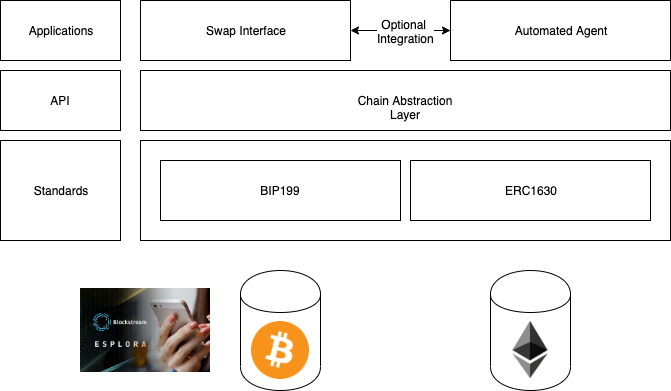

The diagram above was exported from draw.io. Its source (the exported page's mxGraphModel, read from the mxfile embedded in the PNG):
<mxGraphModel dx="1254" dy="860" grid="1" gridSize="10" guides="1" tooltips="1" connect="1" arrows="1" fold="1" page="1" pageScale="1" pageWidth="850" pageHeight="1100" math="0" shadow="0">
  <root>
    <mxCell id="0" />
    <mxCell id="1" parent="0" />
    <mxCell id="leCSM30GGPC5QtcNHamg-17" value="" style="shape=cylinder;whiteSpace=wrap;html=1;boundedLbl=1;backgroundOutline=1;" vertex="1" parent="1">
      <mxGeometry x="520" y="490" width="80" height="120" as="geometry" />
    </mxCell>
    <mxCell id="leCSM30GGPC5QtcNHamg-4" value="" style="rounded=0;whiteSpace=wrap;html=1;" vertex="1" parent="1">
      <mxGeometry x="170" y="360" width="530" height="100" as="geometry" />
    </mxCell>
    <mxCell id="leCSM30GGPC5QtcNHamg-1" value="BIP199" style="rounded=0;whiteSpace=wrap;html=1;" vertex="1" parent="1">
      <mxGeometry x="190" y="380" width="240" height="60" as="geometry" />
    </mxCell>
    <mxCell id="leCSM30GGPC5QtcNHamg-3" value="ERC1630" style="rounded=0;whiteSpace=wrap;html=1;" vertex="1" parent="1">
      <mxGeometry x="440" y="380" width="240" height="60" as="geometry" />
    </mxCell>
    <mxCell id="leCSM30GGPC5QtcNHamg-5" value="Standards" style="rounded=0;whiteSpace=wrap;html=1;" vertex="1" parent="1">
      <mxGeometry x="30" y="360" width="120" height="100" as="geometry" />
    </mxCell>
    <mxCell id="leCSM30GGPC5QtcNHamg-6" value="Chain Abstraction Layer" style="rounded=0;whiteSpace=wrap;html=1;" vertex="1" parent="1">
      <mxGeometry x="170" y="290" width="530" height="60" as="geometry" />
    </mxCell>
    <mxCell id="leCSM30GGPC5QtcNHamg-7" value="Swap Interface" style="rounded=0;whiteSpace=wrap;html=1;" vertex="1" parent="1">
      <mxGeometry x="170" y="220" width="210" height="60" as="geometry" />
    </mxCell>
    <mxCell id="leCSM30GGPC5QtcNHamg-8" value="Automated Agent" style="rounded=0;whiteSpace=wrap;html=1;" vertex="1" parent="1">
      <mxGeometry x="480" y="220" width="220" height="60" as="geometry" />
    </mxCell>
    <mxCell id="leCSM30GGPC5QtcNHamg-9" value="" style="endArrow=classic;startArrow=classic;html=1;exitX=1;exitY=0.5;exitDx=0;exitDy=0;entryX=0;entryY=0.5;entryDx=0;entryDy=0;" edge="1" parent="1" source="leCSM30GGPC5QtcNHamg-7" target="leCSM30GGPC5QtcNHamg-8">
      <mxGeometry width="50" height="50" relative="1" as="geometry">
        <mxPoint x="390" y="200" as="sourcePoint" />
        <mxPoint x="440" y="150" as="targetPoint" />
      </mxGeometry>
    </mxCell>
    <mxCell id="leCSM30GGPC5QtcNHamg-10" value="Optional &lt;br&gt;Integration" style="text;html=1;resizable=0;points=[];align=center;verticalAlign=middle;labelBackgroundColor=#ffffff;" vertex="1" connectable="0" parent="leCSM30GGPC5QtcNHamg-9">
      <mxGeometry x="0.1" relative="1" as="geometry">
        <mxPoint as="offset" />
      </mxGeometry>
    </mxCell>
    <mxCell id="leCSM30GGPC5QtcNHamg-11" value="API" style="rounded=0;whiteSpace=wrap;html=1;" vertex="1" parent="1">
      <mxGeometry x="30" y="290" width="120" height="60" as="geometry" />
    </mxCell>
    <mxCell id="leCSM30GGPC5QtcNHamg-12" value="Applications" style="rounded=0;whiteSpace=wrap;html=1;" vertex="1" parent="1">
      <mxGeometry x="30" y="220" width="120" height="60" as="geometry" />
    </mxCell>
    <mxCell id="leCSM30GGPC5QtcNHamg-13" value="" style="shape=cylinder;whiteSpace=wrap;html=1;boundedLbl=1;backgroundOutline=1;" vertex="1" parent="1">
      <mxGeometry x="270" y="490" width="80" height="120" as="geometry" />
    </mxCell>
    <mxCell id="leCSM30GGPC5QtcNHamg-15" value="" style="shape=image;verticalLabelPosition=bottom;labelBackgroundColor=#ffffff;verticalAlign=top;aspect=fixed;imageAspect=0;image=https://minifree.org/glugluglug/wp-content/uploads/2019/06/BC_Logo_.png;" vertex="1" parent="1">
      <mxGeometry x="281" y="541" width="58" height="58" as="geometry" />
    </mxCell>
    <mxCell id="leCSM30GGPC5QtcNHamg-16" value="" style="shape=image;verticalLabelPosition=bottom;labelBackgroundColor=#ffffff;verticalAlign=top;aspect=fixed;imageAspect=0;image=https://upload.wikimedia.org/wikipedia/commons/thumb/0/05/Ethereum_logo_2014.svg/628px-Ethereum_logo_2014.svg.png;" vertex="1" parent="1">
      <mxGeometry x="542.5" y="541" width="35" height="57" as="geometry" />
    </mxCell>
    <mxCell id="leCSM30GGPC5QtcNHamg-18" value="" style="shape=image;verticalLabelPosition=bottom;labelBackgroundColor=#ffffff;verticalAlign=top;aspect=fixed;imageAspect=0;image=https://bitcoinexchangeguide.com/wp-content/uploads/2018/12/Blockstream-Announces-the-Release-of-its-Open-Source-Code-Esplora.jpg;" vertex="1" parent="1">
      <mxGeometry x="110" y="508" width="130" height="84" as="geometry" />
    </mxCell>
  </root>
</mxGraphModel>